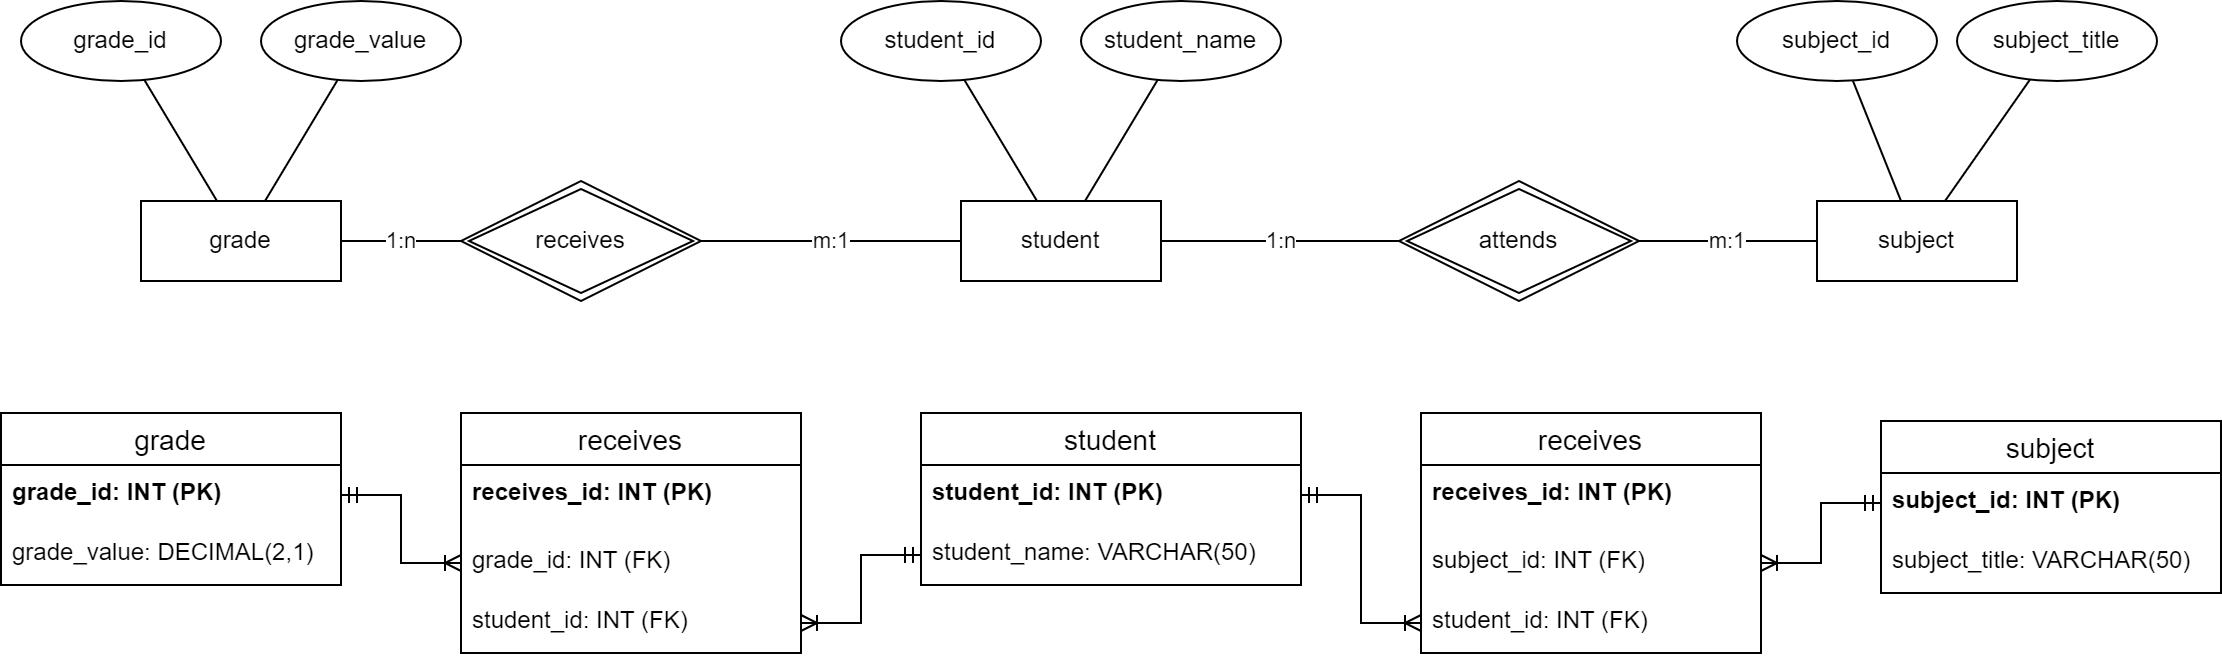

The diagram above was exported from draw.io. Its source (the exported page's mxGraphModel, read from the mxfile embedded in the PNG):
<mxGraphModel dx="3214" dy="1097" grid="1" gridSize="10" guides="1" tooltips="1" connect="1" arrows="1" fold="1" page="1" pageScale="1" pageWidth="1169" pageHeight="827" math="0" shadow="0">
  <root>
    <mxCell id="0" />
    <mxCell id="1" parent="0" />
    <mxCell id="wdpxdj9vIxv7CgArmeBD-1" value="student" style="whiteSpace=wrap;html=1;align=center;" parent="1" vertex="1">
      <mxGeometry x="-670" y="130" width="100" height="40" as="geometry" />
    </mxCell>
    <mxCell id="wdpxdj9vIxv7CgArmeBD-2" value="grade" style="whiteSpace=wrap;html=1;align=center;" parent="1" vertex="1">
      <mxGeometry x="-1080" y="130" width="100" height="40" as="geometry" />
    </mxCell>
    <mxCell id="wdpxdj9vIxv7CgArmeBD-3" value="subject" style="whiteSpace=wrap;html=1;align=center;" parent="1" vertex="1">
      <mxGeometry x="-242" y="130" width="100" height="40" as="geometry" />
    </mxCell>
    <mxCell id="wdpxdj9vIxv7CgArmeBD-5" value="attends" style="shape=rhombus;double=1;perimeter=rhombusPerimeter;whiteSpace=wrap;html=1;align=center;" parent="1" vertex="1">
      <mxGeometry x="-451" y="120" width="120" height="60" as="geometry" />
    </mxCell>
    <mxCell id="wdpxdj9vIxv7CgArmeBD-15" value="grade_id" style="ellipse;whiteSpace=wrap;html=1;align=center;" parent="1" vertex="1">
      <mxGeometry x="-1140" y="30" width="100" height="40" as="geometry" />
    </mxCell>
    <mxCell id="wdpxdj9vIxv7CgArmeBD-16" value="" style="endArrow=none;html=1;rounded=0;" parent="1" source="wdpxdj9vIxv7CgArmeBD-15" target="wdpxdj9vIxv7CgArmeBD-2" edge="1">
      <mxGeometry relative="1" as="geometry">
        <mxPoint x="-960" y="-40" as="sourcePoint" />
        <mxPoint x="-800" y="-40" as="targetPoint" />
      </mxGeometry>
    </mxCell>
    <mxCell id="wdpxdj9vIxv7CgArmeBD-17" value="subject_id" style="ellipse;whiteSpace=wrap;html=1;align=center;" parent="1" vertex="1">
      <mxGeometry x="-282" y="30" width="100" height="40" as="geometry" />
    </mxCell>
    <mxCell id="wdpxdj9vIxv7CgArmeBD-18" value="grade_value" style="ellipse;whiteSpace=wrap;html=1;align=center;" parent="1" vertex="1">
      <mxGeometry x="-1020" y="30" width="100" height="40" as="geometry" />
    </mxCell>
    <mxCell id="wdpxdj9vIxv7CgArmeBD-19" value="" style="endArrow=none;html=1;rounded=0;" parent="1" source="wdpxdj9vIxv7CgArmeBD-18" target="wdpxdj9vIxv7CgArmeBD-2" edge="1">
      <mxGeometry relative="1" as="geometry">
        <mxPoint x="-1080" y="70" as="sourcePoint" />
        <mxPoint x="-1080" y="140" as="targetPoint" />
      </mxGeometry>
    </mxCell>
    <mxCell id="wdpxdj9vIxv7CgArmeBD-21" value="" style="endArrow=none;html=1;rounded=0;" parent="1" source="wdpxdj9vIxv7CgArmeBD-17" target="wdpxdj9vIxv7CgArmeBD-3" edge="1">
      <mxGeometry relative="1" as="geometry">
        <mxPoint x="-553" y="20" as="sourcePoint" />
        <mxPoint x="-501" y="140" as="targetPoint" />
      </mxGeometry>
    </mxCell>
    <mxCell id="wdpxdj9vIxv7CgArmeBD-23" value="receives" style="shape=rhombus;double=1;perimeter=rhombusPerimeter;whiteSpace=wrap;html=1;align=center;" parent="1" vertex="1">
      <mxGeometry x="-920" y="120" width="120" height="60" as="geometry" />
    </mxCell>
    <mxCell id="wdpxdj9vIxv7CgArmeBD-24" value="1:n" style="endArrow=none;html=1;rounded=0;" parent="1" source="wdpxdj9vIxv7CgArmeBD-2" target="wdpxdj9vIxv7CgArmeBD-23" edge="1">
      <mxGeometry relative="1" as="geometry">
        <mxPoint x="-750" y="-230" as="sourcePoint" />
        <mxPoint x="-590" y="-230" as="targetPoint" />
      </mxGeometry>
    </mxCell>
    <mxCell id="wdpxdj9vIxv7CgArmeBD-26" value="1:n" style="endArrow=none;html=1;rounded=0;exitX=1;exitY=0.5;exitDx=0;exitDy=0;" parent="1" source="wdpxdj9vIxv7CgArmeBD-1" target="wdpxdj9vIxv7CgArmeBD-5" edge="1">
      <mxGeometry relative="1" as="geometry">
        <mxPoint x="-740" y="160" as="sourcePoint" />
        <mxPoint x="-680" y="160" as="targetPoint" />
      </mxGeometry>
    </mxCell>
    <mxCell id="wdpxdj9vIxv7CgArmeBD-27" value="student_id" style="ellipse;whiteSpace=wrap;html=1;align=center;" parent="1" vertex="1">
      <mxGeometry x="-730" y="30" width="100" height="40" as="geometry" />
    </mxCell>
    <mxCell id="wdpxdj9vIxv7CgArmeBD-28" value="student_name" style="ellipse;whiteSpace=wrap;html=1;align=center;" parent="1" vertex="1">
      <mxGeometry x="-610" y="30" width="100" height="40" as="geometry" />
    </mxCell>
    <mxCell id="wdpxdj9vIxv7CgArmeBD-29" value="" style="endArrow=none;html=1;rounded=0;" parent="1" source="wdpxdj9vIxv7CgArmeBD-27" target="wdpxdj9vIxv7CgArmeBD-1" edge="1">
      <mxGeometry relative="1" as="geometry">
        <mxPoint x="-945" y="60" as="sourcePoint" />
        <mxPoint x="-965" y="140" as="targetPoint" />
      </mxGeometry>
    </mxCell>
    <mxCell id="wdpxdj9vIxv7CgArmeBD-30" value="" style="endArrow=none;html=1;rounded=0;" parent="1" source="wdpxdj9vIxv7CgArmeBD-28" target="wdpxdj9vIxv7CgArmeBD-1" edge="1">
      <mxGeometry relative="1" as="geometry">
        <mxPoint x="-660" y="60" as="sourcePoint" />
        <mxPoint x="-618" y="140" as="targetPoint" />
      </mxGeometry>
    </mxCell>
    <mxCell id="wdpxdj9vIxv7CgArmeBD-31" value="subject_title" style="ellipse;whiteSpace=wrap;html=1;align=center;" parent="1" vertex="1">
      <mxGeometry x="-172" y="30" width="100" height="40" as="geometry" />
    </mxCell>
    <mxCell id="wdpxdj9vIxv7CgArmeBD-32" value="" style="endArrow=none;html=1;rounded=0;" parent="1" source="wdpxdj9vIxv7CgArmeBD-31" target="wdpxdj9vIxv7CgArmeBD-3" edge="1">
      <mxGeometry relative="1" as="geometry">
        <mxPoint x="-216" y="50" as="sourcePoint" />
        <mxPoint x="-188" y="140" as="targetPoint" />
      </mxGeometry>
    </mxCell>
    <mxCell id="wdpxdj9vIxv7CgArmeBD-33" value="m:1" style="endArrow=none;html=1;rounded=0;" parent="1" source="wdpxdj9vIxv7CgArmeBD-3" edge="1">
      <mxGeometry relative="1" as="geometry">
        <mxPoint x="-154" y="69" as="sourcePoint" />
        <mxPoint x="-332" y="150" as="targetPoint" />
      </mxGeometry>
    </mxCell>
    <mxCell id="GFz1yxVN_1SrA8Cz44Yr-23" value="m:1" style="endArrow=none;html=1;rounded=0;" parent="1" source="wdpxdj9vIxv7CgArmeBD-23" target="wdpxdj9vIxv7CgArmeBD-1" edge="1">
      <mxGeometry relative="1" as="geometry">
        <mxPoint x="-560" y="160" as="sourcePoint" />
        <mxPoint x="-441" y="160" as="targetPoint" />
      </mxGeometry>
    </mxCell>
    <mxCell id="P1JmFrkdSvRbZxH7zFl--1" value="grade" style="swimlane;fontStyle=0;childLayout=stackLayout;horizontal=1;startSize=26;horizontalStack=0;resizeParent=1;resizeParentMax=0;resizeLast=0;collapsible=1;marginBottom=0;align=center;fontSize=14;" vertex="1" parent="1">
      <mxGeometry x="-1150" y="236" width="170" height="86" as="geometry" />
    </mxCell>
    <mxCell id="P1JmFrkdSvRbZxH7zFl--2" value="&lt;b&gt;grade_id: INT (PK)&lt;/b&gt;" style="text;strokeColor=none;fillColor=none;spacingLeft=4;spacingRight=4;overflow=hidden;rotatable=0;points=[[0,0.5],[1,0.5]];portConstraint=eastwest;fontSize=12;whiteSpace=wrap;html=1;" vertex="1" parent="P1JmFrkdSvRbZxH7zFl--1">
      <mxGeometry y="26" width="170" height="30" as="geometry" />
    </mxCell>
    <mxCell id="P1JmFrkdSvRbZxH7zFl--3" value="grade_value: DECIMAL(2,1)" style="text;strokeColor=none;fillColor=none;spacingLeft=4;spacingRight=4;overflow=hidden;rotatable=0;points=[[0,0.5],[1,0.5]];portConstraint=eastwest;fontSize=12;whiteSpace=wrap;html=1;" vertex="1" parent="P1JmFrkdSvRbZxH7zFl--1">
      <mxGeometry y="56" width="170" height="30" as="geometry" />
    </mxCell>
    <mxCell id="P1JmFrkdSvRbZxH7zFl--5" value="student" style="swimlane;fontStyle=0;childLayout=stackLayout;horizontal=1;startSize=26;horizontalStack=0;resizeParent=1;resizeParentMax=0;resizeLast=0;collapsible=1;marginBottom=0;align=center;fontSize=14;" vertex="1" parent="1">
      <mxGeometry x="-690" y="236" width="190" height="86" as="geometry" />
    </mxCell>
    <mxCell id="P1JmFrkdSvRbZxH7zFl--6" value="&lt;b&gt;student_id: INT (PK)&lt;/b&gt;" style="text;strokeColor=none;fillColor=none;spacingLeft=4;spacingRight=4;overflow=hidden;rotatable=0;points=[[0,0.5],[1,0.5]];portConstraint=eastwest;fontSize=12;whiteSpace=wrap;html=1;" vertex="1" parent="P1JmFrkdSvRbZxH7zFl--5">
      <mxGeometry y="26" width="190" height="30" as="geometry" />
    </mxCell>
    <mxCell id="P1JmFrkdSvRbZxH7zFl--7" value="student_name: VARCHAR(50)" style="text;strokeColor=none;fillColor=none;spacingLeft=4;spacingRight=4;overflow=hidden;rotatable=0;points=[[0,0.5],[1,0.5]];portConstraint=eastwest;fontSize=12;whiteSpace=wrap;html=1;" vertex="1" parent="P1JmFrkdSvRbZxH7zFl--5">
      <mxGeometry y="56" width="190" height="30" as="geometry" />
    </mxCell>
    <mxCell id="P1JmFrkdSvRbZxH7zFl--8" value="subject" style="swimlane;fontStyle=0;childLayout=stackLayout;horizontal=1;startSize=26;horizontalStack=0;resizeParent=1;resizeParentMax=0;resizeLast=0;collapsible=1;marginBottom=0;align=center;fontSize=14;" vertex="1" parent="1">
      <mxGeometry x="-210" y="240" width="170" height="86" as="geometry" />
    </mxCell>
    <mxCell id="P1JmFrkdSvRbZxH7zFl--9" value="&lt;b&gt;subject_id: INT (PK)&lt;/b&gt;" style="text;strokeColor=none;fillColor=none;spacingLeft=4;spacingRight=4;overflow=hidden;rotatable=0;points=[[0,0.5],[1,0.5]];portConstraint=eastwest;fontSize=12;whiteSpace=wrap;html=1;" vertex="1" parent="P1JmFrkdSvRbZxH7zFl--8">
      <mxGeometry y="26" width="170" height="30" as="geometry" />
    </mxCell>
    <mxCell id="P1JmFrkdSvRbZxH7zFl--10" value="subject_title: VARCHAR(50)" style="text;strokeColor=none;fillColor=none;spacingLeft=4;spacingRight=4;overflow=hidden;rotatable=0;points=[[0,0.5],[1,0.5]];portConstraint=eastwest;fontSize=12;whiteSpace=wrap;html=1;" vertex="1" parent="P1JmFrkdSvRbZxH7zFl--8">
      <mxGeometry y="56" width="170" height="30" as="geometry" />
    </mxCell>
    <mxCell id="P1JmFrkdSvRbZxH7zFl--11" value="receives" style="swimlane;fontStyle=0;childLayout=stackLayout;horizontal=1;startSize=26;horizontalStack=0;resizeParent=1;resizeParentMax=0;resizeLast=0;collapsible=1;marginBottom=0;align=center;fontSize=14;" vertex="1" parent="1">
      <mxGeometry x="-440" y="236" width="170" height="120" as="geometry" />
    </mxCell>
    <mxCell id="P1JmFrkdSvRbZxH7zFl--12" value="&lt;b&gt;receives_id: INT (PK)&lt;/b&gt;" style="text;strokeColor=none;fillColor=none;spacingLeft=4;spacingRight=4;overflow=hidden;rotatable=0;points=[[0,0.5],[1,0.5]];portConstraint=eastwest;fontSize=12;whiteSpace=wrap;html=1;" vertex="1" parent="P1JmFrkdSvRbZxH7zFl--11">
      <mxGeometry y="26" width="170" height="34" as="geometry" />
    </mxCell>
    <mxCell id="P1JmFrkdSvRbZxH7zFl--13" value="subject_id: INT (FK)" style="text;strokeColor=none;fillColor=none;spacingLeft=4;spacingRight=4;overflow=hidden;rotatable=0;points=[[0,0.5],[1,0.5]];portConstraint=eastwest;fontSize=12;whiteSpace=wrap;html=1;" vertex="1" parent="P1JmFrkdSvRbZxH7zFl--11">
      <mxGeometry y="60" width="170" height="30" as="geometry" />
    </mxCell>
    <mxCell id="P1JmFrkdSvRbZxH7zFl--15" value="student_id: INT (FK)" style="text;strokeColor=none;fillColor=none;spacingLeft=4;spacingRight=4;overflow=hidden;rotatable=0;points=[[0,0.5],[1,0.5]];portConstraint=eastwest;fontSize=12;whiteSpace=wrap;html=1;" vertex="1" parent="P1JmFrkdSvRbZxH7zFl--11">
      <mxGeometry y="90" width="170" height="30" as="geometry" />
    </mxCell>
    <mxCell id="P1JmFrkdSvRbZxH7zFl--16" value="receives" style="swimlane;fontStyle=0;childLayout=stackLayout;horizontal=1;startSize=26;horizontalStack=0;resizeParent=1;resizeParentMax=0;resizeLast=0;collapsible=1;marginBottom=0;align=center;fontSize=14;" vertex="1" parent="1">
      <mxGeometry x="-920" y="236" width="170" height="120" as="geometry" />
    </mxCell>
    <mxCell id="P1JmFrkdSvRbZxH7zFl--17" value="&lt;b&gt;receives_id: INT (PK)&lt;/b&gt;" style="text;strokeColor=none;fillColor=none;spacingLeft=4;spacingRight=4;overflow=hidden;rotatable=0;points=[[0,0.5],[1,0.5]];portConstraint=eastwest;fontSize=12;whiteSpace=wrap;html=1;" vertex="1" parent="P1JmFrkdSvRbZxH7zFl--16">
      <mxGeometry y="26" width="170" height="34" as="geometry" />
    </mxCell>
    <mxCell id="P1JmFrkdSvRbZxH7zFl--18" value="grade_id: INT (FK)" style="text;strokeColor=none;fillColor=none;spacingLeft=4;spacingRight=4;overflow=hidden;rotatable=0;points=[[0,0.5],[1,0.5]];portConstraint=eastwest;fontSize=12;whiteSpace=wrap;html=1;" vertex="1" parent="P1JmFrkdSvRbZxH7zFl--16">
      <mxGeometry y="60" width="170" height="30" as="geometry" />
    </mxCell>
    <mxCell id="P1JmFrkdSvRbZxH7zFl--19" value="student_id: INT (FK)" style="text;strokeColor=none;fillColor=none;spacingLeft=4;spacingRight=4;overflow=hidden;rotatable=0;points=[[0,0.5],[1,0.5]];portConstraint=eastwest;fontSize=12;whiteSpace=wrap;html=1;" vertex="1" parent="P1JmFrkdSvRbZxH7zFl--16">
      <mxGeometry y="90" width="170" height="30" as="geometry" />
    </mxCell>
    <mxCell id="P1JmFrkdSvRbZxH7zFl--20" value="" style="edgeStyle=entityRelationEdgeStyle;fontSize=12;html=1;endArrow=ERoneToMany;startArrow=ERmandOne;rounded=0;" edge="1" parent="1" source="P1JmFrkdSvRbZxH7zFl--2" target="P1JmFrkdSvRbZxH7zFl--18">
      <mxGeometry width="100" height="100" relative="1" as="geometry">
        <mxPoint x="-630" y="610" as="sourcePoint" />
        <mxPoint x="-910" y="490" as="targetPoint" />
        <Array as="points">
          <mxPoint x="-890" y="480" />
        </Array>
      </mxGeometry>
    </mxCell>
    <mxCell id="P1JmFrkdSvRbZxH7zFl--21" value="" style="edgeStyle=entityRelationEdgeStyle;fontSize=12;html=1;endArrow=ERoneToMany;startArrow=ERmandOne;rounded=0;" edge="1" parent="1" source="P1JmFrkdSvRbZxH7zFl--6" target="P1JmFrkdSvRbZxH7zFl--15">
      <mxGeometry width="100" height="100" relative="1" as="geometry">
        <mxPoint x="-980" y="321" as="sourcePoint" />
        <mxPoint x="-370" y="570" as="targetPoint" />
        <Array as="points">
          <mxPoint x="-880" y="490" />
        </Array>
      </mxGeometry>
    </mxCell>
    <mxCell id="P1JmFrkdSvRbZxH7zFl--23" value="" style="edgeStyle=entityRelationEdgeStyle;fontSize=12;html=1;endArrow=ERoneToMany;startArrow=ERmandOne;rounded=0;" edge="1" parent="1" source="P1JmFrkdSvRbZxH7zFl--7" target="P1JmFrkdSvRbZxH7zFl--19">
      <mxGeometry width="100" height="100" relative="1" as="geometry">
        <mxPoint x="-680" y="351" as="sourcePoint" />
        <mxPoint x="-770" y="490" as="targetPoint" />
        <Array as="points">
          <mxPoint x="-870" y="500" />
          <mxPoint x="-490" y="540" />
          <mxPoint x="-540" y="580" />
        </Array>
      </mxGeometry>
    </mxCell>
    <mxCell id="P1JmFrkdSvRbZxH7zFl--27" value="" style="edgeStyle=entityRelationEdgeStyle;fontSize=12;html=1;endArrow=ERoneToMany;startArrow=ERmandOne;rounded=0;" edge="1" parent="1" source="P1JmFrkdSvRbZxH7zFl--9" target="P1JmFrkdSvRbZxH7zFl--13">
      <mxGeometry width="100" height="100" relative="1" as="geometry">
        <mxPoint x="-490" y="351" as="sourcePoint" />
        <mxPoint x="-330" y="340" as="targetPoint" />
        <Array as="points">
          <mxPoint x="-870" y="500" />
        </Array>
      </mxGeometry>
    </mxCell>
  </root>
</mxGraphModel>